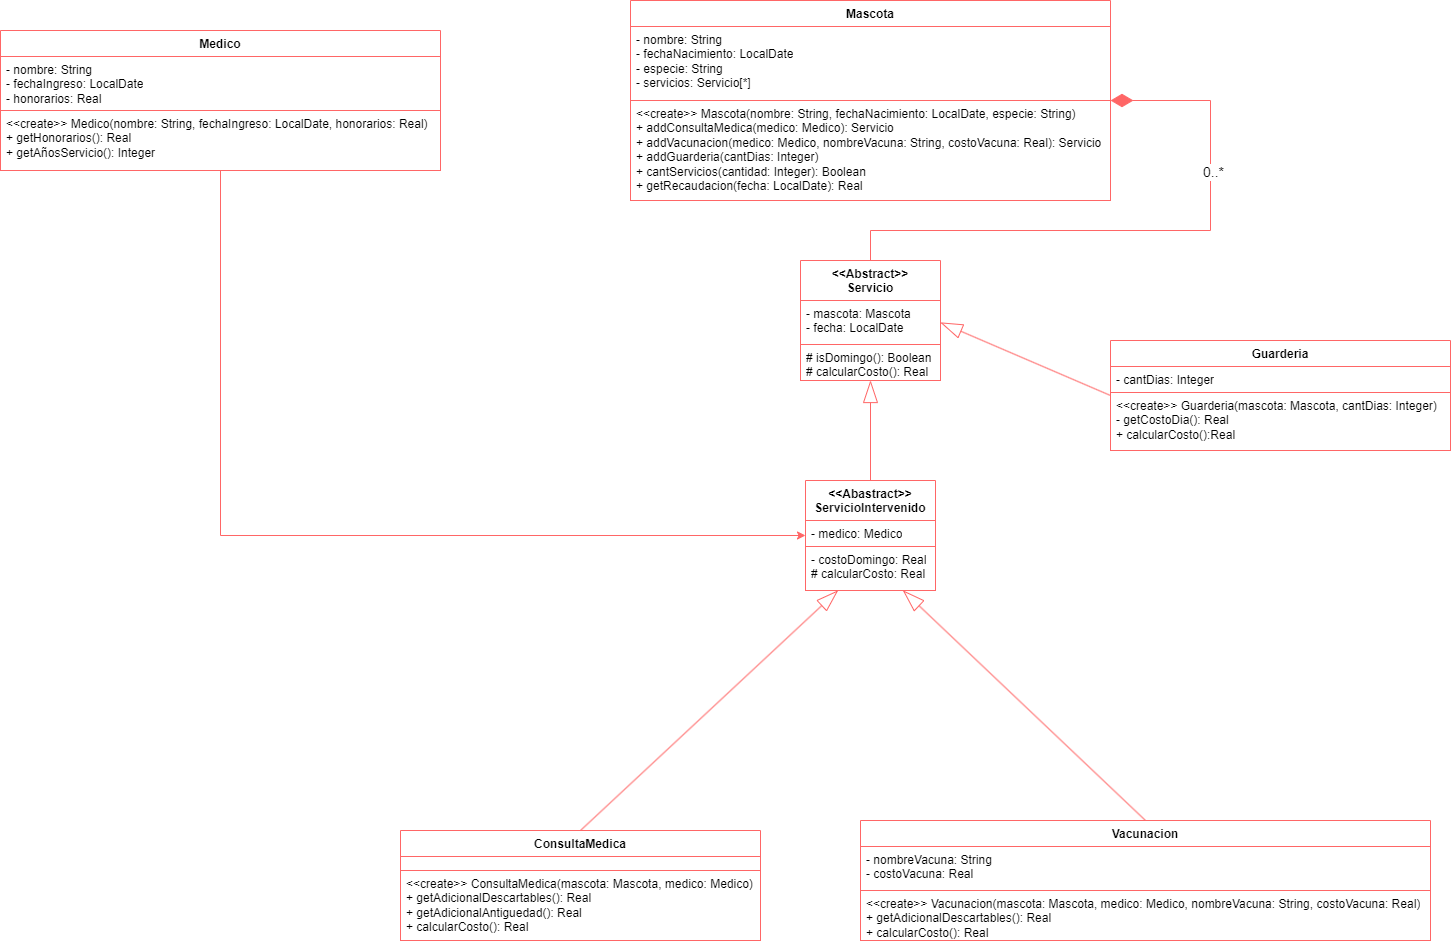

The diagram above was exported from draw.io. Its source (the exported page's mxGraphModel, read from the mxfile embedded in the PNG):
<mxGraphModel dx="1990" dy="1090" grid="1" gridSize="10" guides="1" tooltips="1" connect="1" arrows="1" fold="1" page="1" pageScale="1" pageWidth="1600" pageHeight="900" math="0" shadow="0">
  <root>
    <mxCell id="0" />
    <mxCell id="1" parent="0" />
    <mxCell id="algfh26QIzZqzPUkP_mi-26" style="edgeStyle=orthogonalEdgeStyle;rounded=0;orthogonalLoop=1;jettySize=auto;html=1;exitX=0.5;exitY=1;exitDx=0;exitDy=0;entryX=0;entryY=0.5;entryDx=0;entryDy=0;strokeColor=#FF6666;" edge="1" parent="1" source="algfh26QIzZqzPUkP_mi-1" target="algfh26QIzZqzPUkP_mi-17">
      <mxGeometry relative="1" as="geometry" />
    </mxCell>
    <mxCell id="algfh26QIzZqzPUkP_mi-1" value="Medico" style="swimlane;fontStyle=1;align=center;verticalAlign=top;childLayout=stackLayout;horizontal=1;startSize=26;horizontalStack=0;resizeParent=1;resizeParentMax=0;resizeLast=0;collapsible=1;marginBottom=0;whiteSpace=wrap;html=1;strokeColor=#FF6666;" vertex="1" parent="1">
      <mxGeometry x="290" y="160" width="440" height="140" as="geometry" />
    </mxCell>
    <mxCell id="algfh26QIzZqzPUkP_mi-2" value="- nombre: String&lt;div&gt;- fechaIngreso: LocalDate&lt;/div&gt;&lt;div&gt;- honorarios: Real&lt;/div&gt;" style="text;strokeColor=#FF6666;fillColor=default;align=left;verticalAlign=top;spacingLeft=4;spacingRight=4;overflow=hidden;rotatable=0;points=[[0,0.5],[1,0.5]];portConstraint=eastwest;whiteSpace=wrap;html=1;" vertex="1" parent="algfh26QIzZqzPUkP_mi-1">
      <mxGeometry y="26" width="440" height="54" as="geometry" />
    </mxCell>
    <mxCell id="algfh26QIzZqzPUkP_mi-4" value="&amp;lt;&amp;lt;create&amp;gt;&amp;gt; Medico(nombre: String, fechaIngreso: LocalDate, honorarios: Real)&lt;div&gt;+ getHonorarios(): Real&lt;/div&gt;&lt;div&gt;+ getAñosServicio(): Integer&lt;/div&gt;" style="text;strokeColor=#FF6666;fillColor=default;align=left;verticalAlign=top;spacingLeft=4;spacingRight=4;overflow=hidden;rotatable=0;points=[[0,0.5],[1,0.5]];portConstraint=eastwest;whiteSpace=wrap;html=1;" vertex="1" parent="algfh26QIzZqzPUkP_mi-1">
      <mxGeometry y="80" width="440" height="60" as="geometry" />
    </mxCell>
    <mxCell id="algfh26QIzZqzPUkP_mi-5" value="Mascota" style="swimlane;fontStyle=1;align=center;verticalAlign=top;childLayout=stackLayout;horizontal=1;startSize=26;horizontalStack=0;resizeParent=1;resizeParentMax=0;resizeLast=0;collapsible=1;marginBottom=0;whiteSpace=wrap;html=1;strokeColor=#FF6666;" vertex="1" parent="1">
      <mxGeometry x="920" y="130" width="480" height="200" as="geometry" />
    </mxCell>
    <mxCell id="algfh26QIzZqzPUkP_mi-6" value="- nombre: String&lt;div&gt;- fechaNacimiento: LocalDate&lt;/div&gt;&lt;div&gt;- especie: String&lt;/div&gt;&lt;div&gt;- servicios: Servicio[*]&lt;/div&gt;" style="text;strokeColor=#FF6666;fillColor=default;align=left;verticalAlign=top;spacingLeft=4;spacingRight=4;overflow=hidden;rotatable=0;points=[[0,0.5],[1,0.5]];portConstraint=eastwest;whiteSpace=wrap;html=1;" vertex="1" parent="algfh26QIzZqzPUkP_mi-5">
      <mxGeometry y="26" width="480" height="74" as="geometry" />
    </mxCell>
    <mxCell id="algfh26QIzZqzPUkP_mi-7" value="&amp;lt;&amp;lt;create&amp;gt;&amp;gt; Mascota(nombre: String, fechaNacimiento: LocalDate, especie: String)&lt;div&gt;+ addConsultaMedica(medico: Medico): Servicio&lt;/div&gt;&lt;div&gt;+ addVacunacion(medico: Medico, nombreVacuna: String, costoVacuna: Real): Servicio&lt;/div&gt;&lt;div&gt;+ addGuarderia(cantDias: Integer)&lt;/div&gt;&lt;div&gt;+ cantServicios(cantidad: Integer): Boolean&lt;/div&gt;&lt;div&gt;+ getRecaudacion(fecha: LocalDate): Real&lt;/div&gt;" style="text;strokeColor=#FF6666;fillColor=default;align=left;verticalAlign=top;spacingLeft=4;spacingRight=4;overflow=hidden;rotatable=0;points=[[0,0.5],[1,0.5]];portConstraint=eastwest;whiteSpace=wrap;html=1;" vertex="1" parent="algfh26QIzZqzPUkP_mi-5">
      <mxGeometry y="100" width="480" height="100" as="geometry" />
    </mxCell>
    <mxCell id="algfh26QIzZqzPUkP_mi-32" style="rounded=0;orthogonalLoop=1;jettySize=auto;html=1;exitX=0.5;exitY=0;exitDx=0;exitDy=0;endSize=20;strokeColor=#FF6666;endArrow=blockThin;endFill=0;entryX=0.75;entryY=1;entryDx=0;entryDy=0;" edge="1" parent="1" source="algfh26QIzZqzPUkP_mi-8" target="algfh26QIzZqzPUkP_mi-17">
      <mxGeometry relative="1" as="geometry">
        <mxPoint x="1290" y="700" as="targetPoint" />
      </mxGeometry>
    </mxCell>
    <mxCell id="algfh26QIzZqzPUkP_mi-8" value="Vacunacion" style="swimlane;fontStyle=1;align=center;verticalAlign=top;childLayout=stackLayout;horizontal=1;startSize=26;horizontalStack=0;resizeParent=1;resizeParentMax=0;resizeLast=0;collapsible=1;marginBottom=0;whiteSpace=wrap;html=1;strokeColor=#FF6666;" vertex="1" parent="1">
      <mxGeometry x="1150" y="950" width="570" height="120" as="geometry" />
    </mxCell>
    <mxCell id="algfh26QIzZqzPUkP_mi-9" value="- nombreVacuna: String&lt;div&gt;- costoVacuna: Real&lt;/div&gt;" style="text;strokeColor=#FF6666;fillColor=default;align=left;verticalAlign=top;spacingLeft=4;spacingRight=4;overflow=hidden;rotatable=0;points=[[0,0.5],[1,0.5]];portConstraint=eastwest;whiteSpace=wrap;html=1;" vertex="1" parent="algfh26QIzZqzPUkP_mi-8">
      <mxGeometry y="26" width="570" height="44" as="geometry" />
    </mxCell>
    <mxCell id="algfh26QIzZqzPUkP_mi-10" value="&amp;lt;&amp;lt;create&amp;gt;&amp;gt; Vacunacion(mascota: Mascota, medico: Medico, nombreVacuna: String, costoVacuna: Real)&lt;div&gt;+ getAdicionalDescartables(): Real&lt;/div&gt;&lt;div&gt;+ calcularCosto(): Real&lt;/div&gt;" style="text;strokeColor=#FF6666;fillColor=default;align=left;verticalAlign=top;spacingLeft=4;spacingRight=4;overflow=hidden;rotatable=0;points=[[0,0.5],[1,0.5]];portConstraint=eastwest;whiteSpace=wrap;html=1;" vertex="1" parent="algfh26QIzZqzPUkP_mi-8">
      <mxGeometry y="70" width="570" height="50" as="geometry" />
    </mxCell>
    <mxCell id="algfh26QIzZqzPUkP_mi-27" style="rounded=0;orthogonalLoop=1;jettySize=auto;html=1;exitX=0;exitY=0.5;exitDx=0;exitDy=0;entryX=1;entryY=0.5;entryDx=0;entryDy=0;strokeColor=#FF6666;endSize=20;endArrow=blockThin;endFill=0;" edge="1" parent="1" source="algfh26QIzZqzPUkP_mi-11" target="algfh26QIzZqzPUkP_mi-21">
      <mxGeometry relative="1" as="geometry" />
    </mxCell>
    <mxCell id="algfh26QIzZqzPUkP_mi-11" value="Guarderia" style="swimlane;fontStyle=1;align=center;verticalAlign=top;childLayout=stackLayout;horizontal=1;startSize=26;horizontalStack=0;resizeParent=1;resizeParentMax=0;resizeLast=0;collapsible=1;marginBottom=0;whiteSpace=wrap;html=1;strokeColor=#FF6666;" vertex="1" parent="1">
      <mxGeometry x="1400" y="470" width="340" height="110" as="geometry" />
    </mxCell>
    <mxCell id="algfh26QIzZqzPUkP_mi-12" value="- cantDias: Integer" style="text;strokeColor=#FF6666;fillColor=default;align=left;verticalAlign=top;spacingLeft=4;spacingRight=4;overflow=hidden;rotatable=0;points=[[0,0.5],[1,0.5]];portConstraint=eastwest;whiteSpace=wrap;html=1;" vertex="1" parent="algfh26QIzZqzPUkP_mi-11">
      <mxGeometry y="26" width="340" height="26" as="geometry" />
    </mxCell>
    <mxCell id="algfh26QIzZqzPUkP_mi-13" value="&amp;lt;&amp;lt;create&amp;gt;&amp;gt; Guarderia(mascota: Mascota, cantDias: Integer)&lt;div&gt;- getCostoDia(): Real&lt;/div&gt;&lt;div&gt;+ calcularCosto():Real&lt;/div&gt;" style="text;strokeColor=#FF6666;fillColor=default;align=left;verticalAlign=top;spacingLeft=4;spacingRight=4;overflow=hidden;rotatable=0;points=[[0,0.5],[1,0.5]];portConstraint=eastwest;whiteSpace=wrap;html=1;" vertex="1" parent="algfh26QIzZqzPUkP_mi-11">
      <mxGeometry y="52" width="340" height="58" as="geometry" />
    </mxCell>
    <mxCell id="algfh26QIzZqzPUkP_mi-33" style="rounded=0;orthogonalLoop=1;jettySize=auto;html=1;exitX=0.5;exitY=0;exitDx=0;exitDy=0;endSize=20;strokeColor=#FF6666;endArrow=blockThin;endFill=0;entryX=0.25;entryY=1;entryDx=0;entryDy=0;" edge="1" parent="1" source="algfh26QIzZqzPUkP_mi-14" target="algfh26QIzZqzPUkP_mi-17">
      <mxGeometry relative="1" as="geometry">
        <mxPoint x="990" y="710" as="targetPoint" />
      </mxGeometry>
    </mxCell>
    <mxCell id="algfh26QIzZqzPUkP_mi-14" value="ConsultaMedica" style="swimlane;fontStyle=1;align=center;verticalAlign=top;childLayout=stackLayout;horizontal=1;startSize=26;horizontalStack=0;resizeParent=1;resizeParentMax=0;resizeLast=0;collapsible=1;marginBottom=0;whiteSpace=wrap;html=1;strokeColor=#FF6666;" vertex="1" parent="1">
      <mxGeometry x="690" y="960" width="360" height="110" as="geometry" />
    </mxCell>
    <mxCell id="algfh26QIzZqzPUkP_mi-15" value="" style="text;strokeColor=#FF6666;fillColor=default;align=left;verticalAlign=top;spacingLeft=4;spacingRight=4;overflow=hidden;rotatable=0;points=[[0,0.5],[1,0.5]];portConstraint=eastwest;whiteSpace=wrap;html=1;" vertex="1" parent="algfh26QIzZqzPUkP_mi-14">
      <mxGeometry y="26" width="360" height="14" as="geometry" />
    </mxCell>
    <mxCell id="algfh26QIzZqzPUkP_mi-16" value="&amp;lt;&amp;lt;create&amp;gt;&amp;gt; ConsultaMedica(mascota: Mascota, medico: Medico)&lt;div&gt;+ getAdicionalDescartables(): Real&lt;/div&gt;&lt;div&gt;+ getAdicionalAntiguedad():&amp;nbsp;&lt;span style=&quot;background-color: initial;&quot;&gt;Real&lt;/span&gt;&lt;/div&gt;&lt;div&gt;+ calcularCosto(): Real&lt;/div&gt;" style="text;strokeColor=#FF6666;fillColor=default;align=left;verticalAlign=top;spacingLeft=4;spacingRight=4;overflow=hidden;rotatable=0;points=[[0,0.5],[1,0.5]];portConstraint=eastwest;whiteSpace=wrap;html=1;" vertex="1" parent="algfh26QIzZqzPUkP_mi-14">
      <mxGeometry y="40" width="360" height="70" as="geometry" />
    </mxCell>
    <mxCell id="algfh26QIzZqzPUkP_mi-28" style="edgeStyle=orthogonalEdgeStyle;rounded=0;orthogonalLoop=1;jettySize=auto;html=1;exitX=0.5;exitY=0;exitDx=0;exitDy=0;entryX=0.5;entryY=1;entryDx=0;entryDy=0;endSize=20;endArrow=blockThin;endFill=0;strokeColor=#FF6666;" edge="1" parent="1" source="algfh26QIzZqzPUkP_mi-17" target="algfh26QIzZqzPUkP_mi-20">
      <mxGeometry relative="1" as="geometry">
        <mxPoint x="1159.8333333333335" y="530" as="targetPoint" />
      </mxGeometry>
    </mxCell>
    <mxCell id="algfh26QIzZqzPUkP_mi-17" value="&amp;lt;&amp;lt;Abastract&amp;gt;&amp;gt;&lt;div&gt;ServicioIntervenido&lt;/div&gt;" style="swimlane;fontStyle=1;align=center;verticalAlign=top;childLayout=stackLayout;horizontal=1;startSize=40;horizontalStack=0;resizeParent=1;resizeParentMax=0;resizeLast=0;collapsible=1;marginBottom=0;whiteSpace=wrap;html=1;strokeColor=#FF6666;" vertex="1" parent="1">
      <mxGeometry x="1095" y="610" width="130" height="110" as="geometry" />
    </mxCell>
    <mxCell id="algfh26QIzZqzPUkP_mi-18" value="- medico: Medico" style="text;strokeColor=#FF6666;fillColor=default;align=left;verticalAlign=top;spacingLeft=4;spacingRight=4;overflow=hidden;rotatable=0;points=[[0,0.5],[1,0.5]];portConstraint=eastwest;whiteSpace=wrap;html=1;" vertex="1" parent="algfh26QIzZqzPUkP_mi-17">
      <mxGeometry y="40" width="130" height="26" as="geometry" />
    </mxCell>
    <mxCell id="algfh26QIzZqzPUkP_mi-19" value="- costoDomingo: Real&lt;div&gt;# calcularCosto: Real&lt;/div&gt;" style="text;strokeColor=#FF6666;fillColor=default;align=left;verticalAlign=top;spacingLeft=4;spacingRight=4;overflow=hidden;rotatable=0;points=[[0,0.5],[1,0.5]];portConstraint=eastwest;whiteSpace=wrap;html=1;" vertex="1" parent="algfh26QIzZqzPUkP_mi-17">
      <mxGeometry y="66" width="130" height="44" as="geometry" />
    </mxCell>
    <mxCell id="algfh26QIzZqzPUkP_mi-29" style="edgeStyle=orthogonalEdgeStyle;rounded=0;orthogonalLoop=1;jettySize=auto;html=1;exitX=0.5;exitY=0;exitDx=0;exitDy=0;entryX=1;entryY=0.5;entryDx=0;entryDy=0;strokeColor=#FF6666;endArrow=diamondThin;endFill=1;endSize=20;" edge="1" parent="1" source="algfh26QIzZqzPUkP_mi-20" target="algfh26QIzZqzPUkP_mi-5">
      <mxGeometry relative="1" as="geometry">
        <mxPoint x="1500" y="320.0000000000001" as="targetPoint" />
        <Array as="points">
          <mxPoint x="1160" y="360" />
          <mxPoint x="1500" y="360" />
          <mxPoint x="1500" y="230" />
        </Array>
      </mxGeometry>
    </mxCell>
    <mxCell id="algfh26QIzZqzPUkP_mi-30" value="0..*" style="edgeLabel;html=1;align=center;verticalAlign=middle;resizable=0;points=[];fontSize=14;" vertex="1" connectable="0" parent="algfh26QIzZqzPUkP_mi-29">
      <mxGeometry x="0.4311" y="-2" relative="1" as="geometry">
        <mxPoint as="offset" />
      </mxGeometry>
    </mxCell>
    <mxCell id="algfh26QIzZqzPUkP_mi-20" value="&lt;div&gt;&amp;lt;&amp;lt;Abstract&amp;gt;&amp;gt;&lt;/div&gt;Servicio" style="swimlane;fontStyle=1;align=center;verticalAlign=top;childLayout=stackLayout;horizontal=1;startSize=40;horizontalStack=0;resizeParent=1;resizeParentMax=0;resizeLast=0;collapsible=1;marginBottom=0;whiteSpace=wrap;html=1;strokeColor=#FF6666;" vertex="1" parent="1">
      <mxGeometry x="1090" y="390" width="140" height="120" as="geometry" />
    </mxCell>
    <mxCell id="algfh26QIzZqzPUkP_mi-21" value="- mascota: Mascota&lt;div&gt;- fecha: LocalDate&lt;/div&gt;" style="text;strokeColor=#FF6666;fillColor=default;align=left;verticalAlign=top;spacingLeft=4;spacingRight=4;overflow=hidden;rotatable=0;points=[[0,0.5],[1,0.5]];portConstraint=eastwest;whiteSpace=wrap;html=1;" vertex="1" parent="algfh26QIzZqzPUkP_mi-20">
      <mxGeometry y="40" width="140" height="44" as="geometry" />
    </mxCell>
    <mxCell id="algfh26QIzZqzPUkP_mi-22" value="# isDomingo(): Boolean&lt;div&gt;# calcularCosto(): Real&lt;/div&gt;" style="text;strokeColor=#FF6666;fillColor=default;align=left;verticalAlign=top;spacingLeft=4;spacingRight=4;overflow=hidden;rotatable=0;points=[[0,0.5],[1,0.5]];portConstraint=eastwest;whiteSpace=wrap;html=1;" vertex="1" parent="algfh26QIzZqzPUkP_mi-20">
      <mxGeometry y="84" width="140" height="36" as="geometry" />
    </mxCell>
  </root>
</mxGraphModel>